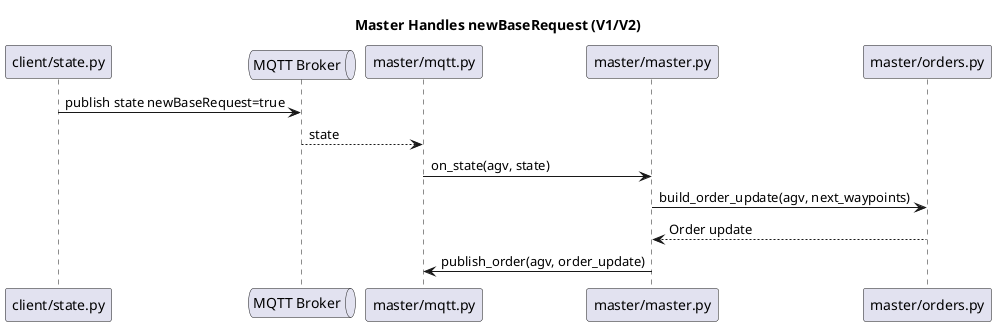

The diagram above was rendered by PlantUML. Its source (embedded in the PNG):
@startuml
title Master Handles newBaseRequest (V1/V2)

participant "client/state.py" as ClientState
queue "MQTT Broker" as Broker
participant "master/mqtt.py" as MasterMqtt
participant "master/master.py" as Master
participant "master/orders.py" as Orders

ClientState -> Broker : publish state newBaseRequest=true
Broker --> MasterMqtt : state
MasterMqtt -> Master : on_state(agv, state)
Master -> Orders : build_order_update(agv, next_waypoints)
Orders --> Master : Order update
Master -> MasterMqtt : publish_order(agv, order_update)
@enduml